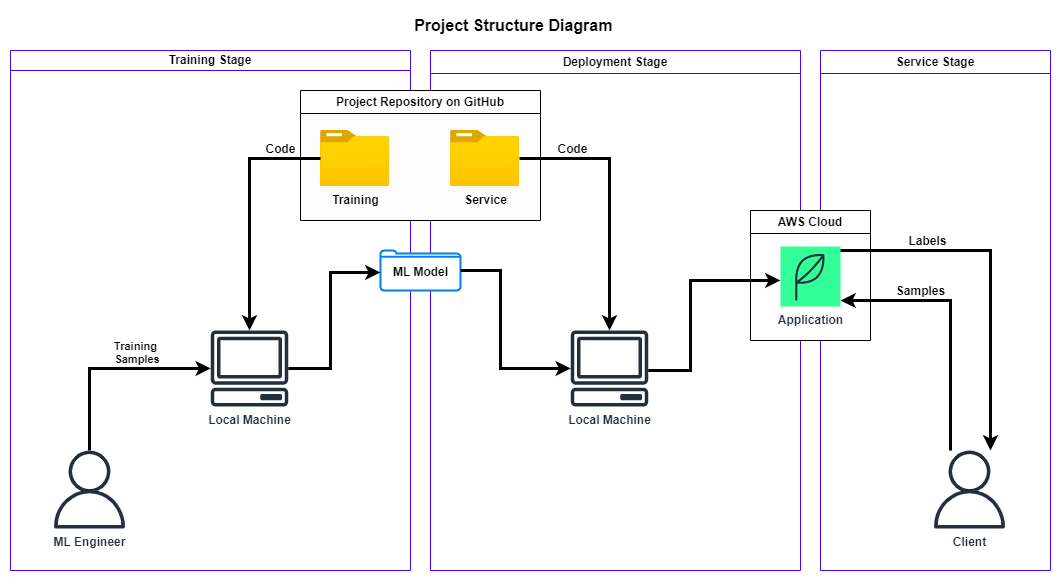

The diagram above was exported from draw.io. Its source (the exported page's mxGraphModel, read from the mxfile embedded in the PNG):
<mxGraphModel dx="1050" dy="517" grid="1" gridSize="10" guides="1" tooltips="1" connect="1" arrows="1" fold="1" page="1" pageScale="1" pageWidth="827" pageHeight="1169" math="0" shadow="0">
  <root>
    <mxCell id="0" />
    <mxCell id="1" parent="0" />
    <mxCell id="CMqL_HfqXk_Qu79z8P-W-1" value="Training Stage" style="swimlane;whiteSpace=wrap;html=1;container=0;strokeColor=#4400ff;verticalAlign=middle;labelPosition=center;verticalLabelPosition=middle;align=center;startSize=20;" parent="1" vertex="1">
      <mxGeometry x="40" y="40" width="400" height="520" as="geometry">
        <mxRectangle x="40" y="40" width="140" height="30" as="alternateBounds" />
      </mxGeometry>
    </mxCell>
    <mxCell id="CMqL_HfqXk_Qu79z8P-W-42" value="&lt;b&gt;Training&lt;br&gt;&amp;nbsp;Samples&lt;/b&gt;" style="edgeStyle=orthogonalEdgeStyle;rounded=0;orthogonalLoop=1;jettySize=auto;html=1;strokeWidth=3;labelPosition=center;verticalLabelPosition=top;align=center;verticalAlign=bottom;" parent="CMqL_HfqXk_Qu79z8P-W-1" source="CMqL_HfqXk_Qu79z8P-W-5" target="CMqL_HfqXk_Qu79z8P-W-4" edge="1">
      <mxGeometry x="0.2575" relative="1" as="geometry">
        <mxPoint x="79" y="280" as="targetPoint" />
        <Array as="points">
          <mxPoint x="79" y="318" />
        </Array>
        <mxPoint as="offset" />
      </mxGeometry>
    </mxCell>
    <mxCell id="CMqL_HfqXk_Qu79z8P-W-5" value="&lt;b&gt;ML Engineer&lt;/b&gt;" style="sketch=0;outlineConnect=0;fontColor=#232F3E;gradientColor=none;fillColor=#232F3D;strokeColor=none;dashed=0;verticalLabelPosition=bottom;verticalAlign=top;align=center;html=1;fontSize=12;fontStyle=0;aspect=fixed;pointerEvents=1;shape=mxgraph.aws4.user;" parent="CMqL_HfqXk_Qu79z8P-W-1" vertex="1">
      <mxGeometry x="40" y="400" width="78" height="78" as="geometry" />
    </mxCell>
    <mxCell id="CMqL_HfqXk_Qu79z8P-W-4" value="&lt;b&gt;Local Machine&lt;/b&gt;" style="sketch=0;outlineConnect=0;fontColor=#232F3E;gradientColor=none;fillColor=#232F3D;strokeColor=none;dashed=0;verticalLabelPosition=bottom;verticalAlign=top;align=center;html=1;fontSize=12;fontStyle=0;aspect=fixed;pointerEvents=1;shape=mxgraph.aws4.client;" parent="CMqL_HfqXk_Qu79z8P-W-1" vertex="1">
      <mxGeometry x="200" y="280" width="78" height="76" as="geometry" />
    </mxCell>
    <mxCell id="CMqL_HfqXk_Qu79z8P-W-2" value="Deployment Stage" style="swimlane;whiteSpace=wrap;html=1;strokeColor=#4400ff;" parent="1" vertex="1">
      <mxGeometry x="460" y="40" width="370" height="520" as="geometry" />
    </mxCell>
    <mxCell id="CMqL_HfqXk_Qu79z8P-W-44" value="&lt;b&gt;Local Machine&lt;/b&gt;" style="sketch=0;outlineConnect=0;fontColor=#232F3E;gradientColor=none;fillColor=#232F3D;strokeColor=none;dashed=0;verticalLabelPosition=bottom;verticalAlign=top;align=center;html=1;fontSize=12;fontStyle=0;aspect=fixed;pointerEvents=1;shape=mxgraph.aws4.client;" parent="CMqL_HfqXk_Qu79z8P-W-2" vertex="1">
      <mxGeometry x="140" y="280" width="78" height="76" as="geometry" />
    </mxCell>
    <mxCell id="CMqL_HfqXk_Qu79z8P-W-40" value="" style="group" parent="CMqL_HfqXk_Qu79z8P-W-2" connectable="0" vertex="1">
      <mxGeometry x="-50" y="200" width="80" height="50" as="geometry" />
    </mxCell>
    <mxCell id="CMqL_HfqXk_Qu79z8P-W-38" value="" style="html=1;verticalLabelPosition=bottom;align=center;labelBackgroundColor=#ffffff;verticalAlign=top;strokeWidth=2;strokeColor=#0080F0;shadow=0;dashed=0;shape=mxgraph.ios7.icons.folder;" parent="CMqL_HfqXk_Qu79z8P-W-40" vertex="1">
      <mxGeometry width="80" height="40" as="geometry" />
    </mxCell>
    <mxCell id="CMqL_HfqXk_Qu79z8P-W-39" value="&lt;b&gt;ML Model&lt;/b&gt;" style="text;html=1;align=center;verticalAlign=middle;resizable=0;points=[];autosize=1;strokeColor=none;fillColor=none;" parent="CMqL_HfqXk_Qu79z8P-W-40" vertex="1">
      <mxGeometry y="7" width="80" height="30" as="geometry" />
    </mxCell>
    <mxCell id="CMqL_HfqXk_Qu79z8P-W-3" value="Service Stage" style="swimlane;whiteSpace=wrap;html=1;strokeColor=#4400ff;swimlaneFillColor=none;" parent="1" vertex="1">
      <mxGeometry x="850" y="40" width="230" height="520" as="geometry" />
    </mxCell>
    <mxCell id="CMqL_HfqXk_Qu79z8P-W-53" value="&lt;b&gt;Client&lt;/b&gt;" style="sketch=0;outlineConnect=0;fontColor=#232F3E;gradientColor=none;fillColor=#232F3D;strokeColor=none;dashed=0;verticalLabelPosition=bottom;verticalAlign=top;align=center;html=1;fontSize=12;fontStyle=0;aspect=fixed;pointerEvents=1;shape=mxgraph.aws4.user;" parent="CMqL_HfqXk_Qu79z8P-W-3" vertex="1">
      <mxGeometry x="110" y="400" width="78" height="78" as="geometry" />
    </mxCell>
    <mxCell id="CMqL_HfqXk_Qu79z8P-W-51" value="" style="group" parent="CMqL_HfqXk_Qu79z8P-W-3" connectable="0" vertex="1">
      <mxGeometry x="-70" y="160" width="120" height="130" as="geometry" />
    </mxCell>
    <mxCell id="CMqL_HfqXk_Qu79z8P-W-49" value="AWS Cloud" style="swimlane;whiteSpace=wrap;html=1;swimlaneFillColor=default;container=0;" parent="CMqL_HfqXk_Qu79z8P-W-51" vertex="1">
      <mxGeometry width="120" height="130" as="geometry" />
    </mxCell>
    <mxCell id="CMqL_HfqXk_Qu79z8P-W-50" value="&lt;b&gt;Application&lt;/b&gt;" style="outlineConnect=0;fontColor=#232F3E;gradientColor=none;strokeColor=#232F3E;fillColor=#33FF99;dashed=0;verticalLabelPosition=bottom;verticalAlign=top;align=center;html=1;fontSize=12;fontStyle=0;aspect=fixed;shape=mxgraph.aws4.resourceIcon;resIcon=mxgraph.aws4.application;fillStyle=auto;" parent="CMqL_HfqXk_Qu79z8P-W-51" vertex="1">
      <mxGeometry x="30" y="36" width="60" height="60" as="geometry" />
    </mxCell>
    <mxCell id="CMqL_HfqXk_Qu79z8P-W-57" value="Labels" style="edgeStyle=orthogonalEdgeStyle;rounded=0;orthogonalLoop=1;jettySize=auto;html=1;fontStyle=1;fontSize=12;labelPosition=center;verticalLabelPosition=top;align=center;verticalAlign=bottom;strokeWidth=3;" parent="CMqL_HfqXk_Qu79z8P-W-3" source="CMqL_HfqXk_Qu79z8P-W-50" target="CMqL_HfqXk_Qu79z8P-W-53" edge="1">
      <mxGeometry x="-0.5" relative="1" as="geometry">
        <mxPoint x="210" y="400" as="targetPoint" />
        <Array as="points">
          <mxPoint x="170" y="200" />
        </Array>
        <mxPoint x="-1" as="offset" />
      </mxGeometry>
    </mxCell>
    <object label="Layer 1" id="CMqL_HfqXk_Qu79z8P-W-12">
      <mxCell parent="0" />
    </object>
    <mxCell id="CMqL_HfqXk_Qu79z8P-W-9" value="Project Repository on GitHub" style="swimlane;whiteSpace=wrap;html=1;container=0;rounded=0;glass=0;shadow=0;gradientColor=none;fillColor=default;swimlaneFillColor=#fcfcfc;" parent="CMqL_HfqXk_Qu79z8P-W-12" vertex="1">
      <mxGeometry x="330" y="80" width="240" height="130" as="geometry" />
    </mxCell>
    <mxCell id="CMqL_HfqXk_Qu79z8P-W-10" value="&lt;b&gt;&lt;font style=&quot;font-size: 12px;&quot;&gt;Training&lt;/font&gt;&lt;/b&gt;" style="image;aspect=fixed;html=1;points=[];align=center;fontSize=12;image=img/lib/azure2/general/Folder_Blank.svg;" parent="CMqL_HfqXk_Qu79z8P-W-12" vertex="1">
      <mxGeometry x="350" y="120" width="69" height="56.00000000000001" as="geometry" />
    </mxCell>
    <mxCell id="CMqL_HfqXk_Qu79z8P-W-36" value="Layer 2" parent="0" />
    <mxCell id="CMqL_HfqXk_Qu79z8P-W-46" value="Code" style="edgeStyle=orthogonalEdgeStyle;rounded=0;orthogonalLoop=1;jettySize=auto;html=1;strokeWidth=3;labelPosition=center;verticalLabelPosition=top;align=center;verticalAlign=bottom;fontSize=12;fontStyle=1" parent="CMqL_HfqXk_Qu79z8P-W-36" source="CMqL_HfqXk_Qu79z8P-W-11" target="CMqL_HfqXk_Qu79z8P-W-44" edge="1">
      <mxGeometry x="-0.596" relative="1" as="geometry">
        <mxPoint as="offset" />
      </mxGeometry>
    </mxCell>
    <mxCell id="CMqL_HfqXk_Qu79z8P-W-11" value="&lt;b&gt;Service&lt;/b&gt;" style="image;aspect=fixed;html=1;points=[];align=center;fontSize=12;image=img/lib/azure2/general/Folder_Blank.svg;" parent="CMqL_HfqXk_Qu79z8P-W-36" vertex="1">
      <mxGeometry x="480" y="120" width="69" height="56.00000000000001" as="geometry" />
    </mxCell>
    <mxCell id="CMqL_HfqXk_Qu79z8P-W-41" value="&lt;font style=&quot;font-size: 12px;&quot;&gt;&lt;b&gt;Code&lt;/b&gt;&lt;/font&gt;" style="edgeStyle=orthogonalEdgeStyle;rounded=0;orthogonalLoop=1;jettySize=auto;html=1;strokeWidth=3;labelPosition=center;verticalLabelPosition=top;align=center;verticalAlign=bottom;" parent="CMqL_HfqXk_Qu79z8P-W-36" source="CMqL_HfqXk_Qu79z8P-W-10" target="CMqL_HfqXk_Qu79z8P-W-4" edge="1">
      <mxGeometry x="-0.6708" relative="1" as="geometry">
        <mxPoint as="offset" />
      </mxGeometry>
    </mxCell>
    <mxCell id="CMqL_HfqXk_Qu79z8P-W-43" style="edgeStyle=orthogonalEdgeStyle;rounded=0;orthogonalLoop=1;jettySize=auto;html=1;strokeWidth=3;" parent="CMqL_HfqXk_Qu79z8P-W-36" source="CMqL_HfqXk_Qu79z8P-W-4" target="CMqL_HfqXk_Qu79z8P-W-39" edge="1">
      <mxGeometry relative="1" as="geometry">
        <Array as="points">
          <mxPoint x="360" y="358" />
          <mxPoint x="360" y="262" />
        </Array>
      </mxGeometry>
    </mxCell>
    <mxCell id="CMqL_HfqXk_Qu79z8P-W-45" style="edgeStyle=orthogonalEdgeStyle;rounded=0;orthogonalLoop=1;jettySize=auto;html=1;strokeWidth=3;" parent="CMqL_HfqXk_Qu79z8P-W-36" target="CMqL_HfqXk_Qu79z8P-W-44" edge="1">
      <mxGeometry relative="1" as="geometry">
        <mxPoint x="490" y="260" as="sourcePoint" />
        <Array as="points">
          <mxPoint x="530" y="260" />
          <mxPoint x="530" y="358" />
        </Array>
      </mxGeometry>
    </mxCell>
    <mxCell id="CMqL_HfqXk_Qu79z8P-W-52" style="edgeStyle=orthogonalEdgeStyle;rounded=0;orthogonalLoop=1;jettySize=auto;html=1;strokeWidth=3;" parent="CMqL_HfqXk_Qu79z8P-W-36" source="CMqL_HfqXk_Qu79z8P-W-44" target="CMqL_HfqXk_Qu79z8P-W-50" edge="1">
      <mxGeometry relative="1" as="geometry">
        <Array as="points">
          <mxPoint x="720" y="360" />
          <mxPoint x="720" y="270" />
        </Array>
      </mxGeometry>
    </mxCell>
    <mxCell id="CMqL_HfqXk_Qu79z8P-W-56" value="&lt;font style=&quot;font-size: 12px;&quot;&gt;&lt;b&gt;Samples&lt;/b&gt;&lt;/font&gt;" style="edgeStyle=orthogonalEdgeStyle;rounded=0;orthogonalLoop=1;jettySize=auto;html=1;strokeWidth=3;labelPosition=center;verticalLabelPosition=top;align=center;verticalAlign=bottom;" parent="CMqL_HfqXk_Qu79z8P-W-36" target="CMqL_HfqXk_Qu79z8P-W-50" edge="1">
      <mxGeometry x="0.3846" relative="1" as="geometry">
        <mxPoint x="980" y="440" as="sourcePoint" />
        <Array as="points">
          <mxPoint x="980" y="440" />
          <mxPoint x="980" y="290" />
        </Array>
        <mxPoint as="offset" />
      </mxGeometry>
    </mxCell>
    <mxCell id="CMqL_HfqXk_Qu79z8P-W-58" value="&lt;b&gt;&lt;font style=&quot;font-size: 16px;&quot;&gt;Project Structure Diagram&amp;nbsp;&lt;/font&gt;&lt;/b&gt;" style="text;html=1;align=center;verticalAlign=middle;resizable=0;points=[];autosize=1;strokeColor=none;fillColor=none;" parent="CMqL_HfqXk_Qu79z8P-W-36" vertex="1">
      <mxGeometry x="430" width="230" height="30" as="geometry" />
    </mxCell>
  </root>
</mxGraphModel>